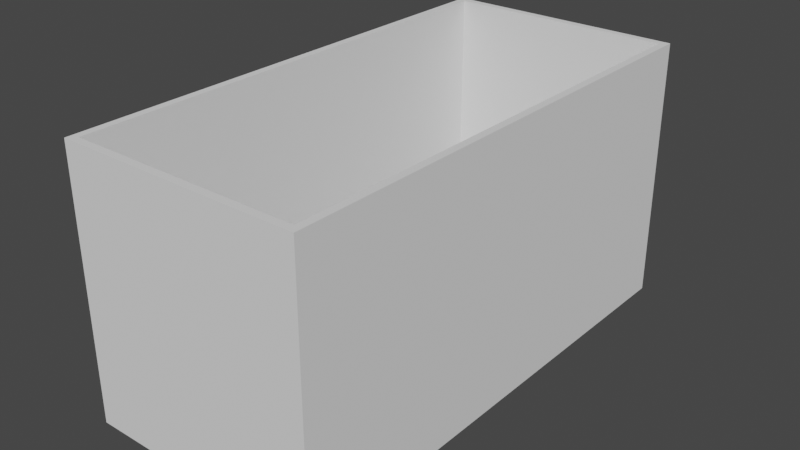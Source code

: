 # Source: misc-tray.blend  (saved by Blender 2.90.8; exported with 4.5.12 LTS)
import bpy
from mathutils import Matrix  # noqa: F401  (used for matrix-valued properties, if any)

bpy.ops.wm.read_factory_settings(use_empty=True)
scene = bpy.context.scene
scene.name = 'Scene'

# ---- collections
col_collection = bpy.data.collections.new('Collection'); scene.collection.children.link(col_collection)

# ---- world
world_world = bpy.data.worlds.new('World'); scene.world = world_world
world_world.use_nodes = True; world_world.node_tree.nodes.clear()
_N = world_world.node_tree.nodes; _L = world_world.node_tree.links
n0 = _N.new('ShaderNodeOutputWorld'); n0.name = 'World Output'; n0.location = (300, 300)
n1 = _N.new('ShaderNodeBackground'); n1.name = 'Background'; n1.location = (10, 300)
n1.inputs[0].default_value = (0.05088, 0.05088, 0.05088, 1.0)
_L.new(n1.outputs[0], n0.inputs[0])
n0.is_active_output = True
world_world.color = (0.05088, 0.05088, 0.05088)
world_world.use_sun_shadow = False
world_world.sun_shadow_jitter_overblur = 0.0

# ---- meshes
me_cube_023 = bpy.data.meshes.new('Cube.023')
me_cube_023.from_pydata([(0.8, -0.84, -0.9118), (0.8, -0.8532, -0.8302), (0.8, -0.9091, -0.8302), (0.8, -0.9225, -0.9118), (0.8, -0.9438, -0.9118), (0.8, -0.8898, -0.5967), (0.8, -0.872, -0.5967), (0.8, -0.8188, -0.9118), (0.8, -0.8809, -0.6586), (0.8, -0.9033, -0.7953), (0.8, -0.8588, -0.7953), (0.8, -0.84, -0.9118), (0.8, -0.8532, -0.8302), (0.8, -0.9091, -0.8302), (0.8, -0.9225, -0.9118), (0.8, -0.9438, -0.9118), (0.8, -0.8898, -0.5967), (0.8, -0.872, -0.5967), (0.8, -0.8188, -0.9118), (0.8, -0.8809, -0.6586), (0.8, -0.9033, -0.7953), (0.8, -0.8588, -0.7953), (-1.0, -1.0, -1.0), (-1.0, -1.0, 1.0), (-1.0, 1.0, -1.0), (-1.0, 1.0, 1.0), (1.0, -1.0, -1.0), (1.0, -1.0, 1.0), (1.0, 1.0, -1.0), (1.0, 1.0, 1.0), (-63.0, -1.031, -1.059), (-63.0, -1.031, -1.0), (-63.0, 1.031, -1.059), (-63.0, 1.031, -1.0), (1.0, -1.031, -1.059), (1.0, -1.031, -1.0), (1.0, 1.031, -1.059), (1.0, 1.031, -1.0), (-63.0, 1.0, -1.0), (-63.0, 1.0, 1.0), (-63.0, 1.031, -1.0), (-63.0, 1.031, 1.0), (1.0, 1.0, -1.0), (1.0, 1.0, 1.0), (1.0, 1.031, -1.0), (1.0, 1.031, 1.0), (-63.0, -1.031, -1.0), (-63.0, -1.031, 1.0), (-63.0, -1.0, -1.0), (-63.0, -1.0, 1.0), (1.0, -1.031, -1.0), (1.0, -1.031, 1.0), (1.0, -1.0, -1.0), (1.0, -1.0, 1.0), (-63.0, -1.0, -1.0), (-63.0, -1.0, 1.0), (-63.0, 1.0, -1.0), (-63.0, 1.0, 1.0), (-61.0, -1.0, -1.0), (-61.0, -1.0, 1.0), (-61.0, 1.0, -1.0), (-61.0, 1.0, 1.0), (1.0, -0.9091, -0.8302), (1.0, -0.9438, -0.9118), (1.0, -0.9225, -0.9118), (1.0, -0.8532, -0.8302), (1.0, -0.9411, -0.896), (1.0, -0.872, -0.5967), (1.0, -0.8898, -0.5967), (1.0, -0.84, -0.9118), (1.0, -0.8588, -0.7953), (1.0, -0.8809, -0.6586), (1.0, -0.9033, -0.7953), (1.0, -0.8188, -0.9118), (1.0, -0.8322, -0.8322)], [], [(6, 5, 4), (8, 6, 4), (7, 6, 8), (9, 8, 4), (7, 8, 10), (2, 9, 4), (10, 9, 2), (1, 10, 2), (7, 10, 1), (3, 2, 4), (7, 1, 0), (22, 23, 25, 24), (24, 25, 29, 28), (28, 73, 69, 65, 62, 64, 63, 26), (26, 27, 23, 22), (24, 28, 26, 22), (29, 25, 23, 27), (30, 31, 33, 32), (32, 33, 37, 36), (36, 37, 35, 34), (34, 35, 31, 30), (32, 36, 34, 30), (37, 33, 31, 35), (38, 39, 41, 40), (40, 41, 45, 44), (44, 45, 43, 42), (42, 43, 39, 38), (40, 44, 42, 38), (45, 41, 39, 43), (46, 47, 49, 48), (48, 49, 53, 52), (52, 53, 51, 50), (50, 51, 47, 46), (48, 52, 50, 46), (53, 49, 47, 51), (54, 55, 57, 56), (56, 57, 61, 60), (60, 61, 59, 58), (58, 59, 55, 54), (56, 60, 58, 54), (61, 57, 55, 59), (72, 20, 21, 70), (64, 14, 15, 63), (26, 63, 66, 68, 67, 74, 73, 28, 29, 27), (70, 71, 72), (70, 21, 19, 71), (62, 13, 14, 64), (65, 12, 13, 62), (63, 15, 16, 68, 66), (71, 19, 20, 72), (67, 17, 18, 73, 74), (73, 18, 11, 69), (68, 16, 17, 67), (69, 11, 12, 65)])
me_cube_023.polygons.foreach_set('use_smooth', [0, 0, 0, 0, 0, 0, 0, 0, 0, 0, 0, 0, 0, 0, 0, 0, 0, 0, 0, 0, 0, 0, 0, 0, 0, 0, 0, 0, 0, 0, 0, 0, 0, 0, 0, 0, 0, 0, 0, 0, 0, 1, 1, 0, 0, 1, 1, 1, 1, 1, 1, 1, 1, 1])
_uv = me_cube_023.uv_layers.new(name='UVMap')
_uv.uv.foreach_set('vector', [0.6, 0.0, 0.5, 0.0, 0.4, 0.0, 0.8, 0.0, 0.6, 0.0, 0.4, 0.0, 0.7, 0.0, 0.6, 0.0, 0.8, 0.0, 0.9, 0.0, 0.8, 0.0, 0.4, 0.0, 0.7, 0.0, 0.8, 0.0, 1.0, 0.0, 0.2, 0.0, 0.9, 0.0, 0.4, 0.0, 1.0, 0.0, 0.9, 0.0, 0.2, 0.0, 0.1, 0.0, 1.0, 0.0, 0.2, 0.0, 0.7, 0.0, 1.0, 0.0, 0.1, 0.0, 0.3, 0.0, 0.2, 0.0, 0.4, 0.0, 0.7, 0.0, 0.1, 0.0, 0.0, 0.0, 0.375, 0.0, 0.625, 0.0, 0.625, 0.25, 0.375, 0.25, 0.375, 0.25, 0.625, 0.25, 0.625, 0.5, 0.375, 0.5, 0.375, 0.5, 0.386, 0.7274, 0.386, 0.73, 0.3962, 0.7317, 0.3962, 0.7386, 0.386, 0.7403, 0.386, 0.743, 0.375, 0.75, 0.375, 0.75, 0.625, 0.75, 0.625, 1.0, 0.375, 1.0, 0.125, 0.5, 0.375, 0.5, 0.375, 0.75, 0.125, 0.75, 0.625, 0.5, 0.875, 0.5, 0.875, 0.75, 0.625, 0.75, 0.375, 0.0, 0.625, 0.0, 0.625, 0.25, 0.375, 0.25, 0.375, 0.25, 0.625, 0.25, 0.625, 0.5, 0.375, 0.5, 0.375, 0.5, 0.625, 0.5, 0.625, 0.75, 0.375, 0.75, 0.375, 0.75, 0.625, 0.75, 0.625, 1.0, 0.375, 1.0, 0.125, 0.5, 0.375, 0.5, 0.375, 0.75, 0.125, 0.75, 0.625, 0.5, 0.875, 0.5, 0.875, 0.75, 0.625, 0.75, 0.375, 0.0, 0.625, 0.0, 0.625, 0.25, 0.375, 0.25, 0.375, 0.25, 0.625, 0.25, 0.625, 0.5, 0.375, 0.5, 0.375, 0.5, 0.625, 0.5, 0.625, 0.75, 0.375, 0.75, 0.375, 0.75, 0.625, 0.75, 0.625, 1.0, 0.375, 1.0, 0.125, 0.5, 0.375, 0.5, 0.375, 0.75, 0.125, 0.75, 0.625, 0.5, 0.875, 0.5, 0.875, 0.75, 0.625, 0.75, 0.375, 0.0, 0.625, 0.0, 0.625, 0.25, 0.375, 0.25, 0.375, 0.25, 0.625, 0.25, 0.625, 0.5, 0.375, 0.5, 0.375, 0.5, 0.625, 0.5, 0.625, 0.75, 0.375, 0.75, 0.375, 0.75, 0.625, 0.75, 0.625, 1.0, 0.375, 1.0, 0.125, 0.5, 0.375, 0.5, 0.375, 0.75, 0.125, 0.75, 0.625, 0.5, 0.875, 0.5, 0.875, 0.75, 0.625, 0.75, 0.375, 0.0, 0.625, 0.0, 0.625, 0.25, 0.375, 0.25, 0.375, 0.25, 0.625, 0.25, 0.625, 0.5, 0.375, 0.5, 0.375, 0.5, 0.625, 0.5, 0.625, 0.75, 0.375, 0.75, 0.375, 0.75, 0.625, 0.75, 0.625, 1.0, 0.375, 1.0, 0.125, 0.5, 0.375, 0.5, 0.375, 0.75, 0.125, 0.75, 0.625, 0.5, 0.875, 0.5, 0.875, 0.75, 0.625, 0.75, 0.3333, 0.05, 0.3333, 0.0, 0.6667, 0.0, 0.6667, 0.05, 0.375, 0.05, 0.375, 0.0, 0.5, 0.0, 0.5, 0.05, 0.375, 0.75, 0.386, 0.743, 0.388, 0.7426, 0.4254, 0.7362, 0.4254, 0.734, 0.396, 0.729, 0.386, 0.7274, 0.375, 0.5, 0.625, 0.5, 0.625, 0.75, 0.4006, 0.7324, 0.4177, 0.7351, 0.4006, 0.7379, 0.6667, 0.05, 0.6667, 0.0, 1.0, 0.0, 1.0, 0.05, 0.25, 0.05, 0.25, 0.0, 0.375, 0.0, 0.375, 0.05, 0.125, 0.05, 0.125, 0.0, 0.25, 0.0, 0.25, 0.05, 0.5, 0.05, 0.5, 0.0, 0.625, 0.0, 0.625, 0.05, 0.5063, 0.05, 0.0, 0.05, 0.0, 0.0, 0.3333, 0.0, 0.3333, 0.05, 0.75, 0.05, 0.75, 0.0, 0.875, 0.0, 0.875, 0.05, 0.8435, 0.05, 0.875, 0.05, 0.875, 0.0, 1.0, 0.0, 1.0, 0.05, 0.625, 0.05, 0.625, 0.0, 0.75, 0.0, 0.75, 0.05, 0.0, 0.05, 0.0, 0.0, 0.125, 0.0, 0.125, 0.05])
me_cube_023.use_remesh_fix_poles = True
me_cube_023.use_remesh_preserve_attributes = False
me_cube_023.use_mirror_vertex_groups = False
me_cube_023.update()

# ---- objects
ob_cube_003 = bpy.data.objects.new('Cube.003', me_cube_023)

# ---- transforms, parenting, visibility, modifiers, constraints
ob_cube_003.location = (31.0, 0.0, 36.0)
ob_cube_003.scale = (1.0, 64.0, 34.0)
ob_cube_003.lineart.crease_threshold = 0.0

# ---- collection membership
col_collection.objects.link(ob_cube_003)

# ---- scene / render settings (as saved in the file)
scene.frame_start = 1; scene.frame_end = 250; scene.frame_set(2)
scene.render.engine = 'BLENDER_EEVEE_NEXT'
scene.cycles.use_denoising = False
scene.cycles.samples = 128
scene.cycles.sampling_pattern = 'TABULATED_SOBOL'
scene.cycles.use_adaptive_sampling = False
scene.cycles.use_light_tree = False
scene.view_settings.view_transform = 'Filmic'
scene.unit_settings.scale_length = 0.001
bpy.context.view_layer.update()

# ---- added for rendering (the .blend has no active camera and no usable light): camera, sun
cam_auto = bpy.data.cameras.new('AutoCamera')
cam_auto.lens = 50.0
cam_auto.sensor_width = 36.0
cam_auto.clip_end = 2639.3
ob_auto_camera = bpy.data.objects.new('AutoCamera', cam_auto)
scene.collection.objects.link(ob_auto_camera)
ob_auto_camera.location = (150.388, -180.466, 155.311)
ob_auto_camera.rotation_euler = (1.09748, -7.21219e-08, 0.694738)
scene.camera = ob_auto_camera
light_auto_sun = bpy.data.lights.new('AutoSun', 'SUN')
light_auto_sun.energy = 3.0
light_auto_sun.angle = 0.0523599
ob_auto_sun = bpy.data.objects.new('AutoSun', light_auto_sun)
scene.collection.objects.link(ob_auto_sun)
ob_auto_sun.rotation_euler = (0.872665, 0.174533, 0.523599)
bpy.context.view_layer.update()
